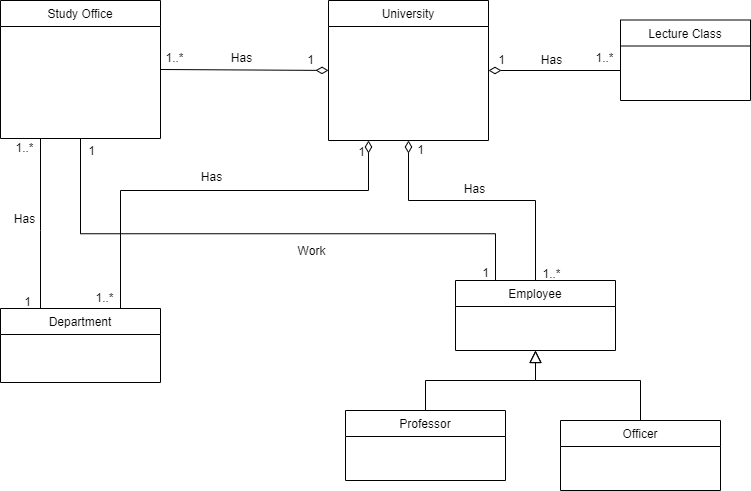

The diagram above was exported from draw.io. Its source (the exported page's mxGraphModel, read from the mxfile embedded in the PNG):
<mxGraphModel dx="1167" dy="713" grid="1" gridSize="10" guides="1" tooltips="1" connect="1" arrows="1" fold="1" page="1" pageScale="1" pageWidth="827" pageHeight="1169" math="0" shadow="0">
  <root>
    <mxCell id="WIyWlLk6GJQsqaUBKTNV-0" />
    <mxCell id="WIyWlLk6GJQsqaUBKTNV-1" parent="WIyWlLk6GJQsqaUBKTNV-0" />
    <mxCell id="zkfFHV4jXpPFQw0GAbJ--0" value="Study Office" style="swimlane;fontStyle=0;align=center;verticalAlign=top;childLayout=stackLayout;horizontal=1;startSize=26;horizontalStack=0;resizeParent=1;resizeLast=0;collapsible=1;marginBottom=0;rounded=0;shadow=0;strokeWidth=1;" parent="WIyWlLk6GJQsqaUBKTNV-1" vertex="1">
      <mxGeometry x="10" y="30" width="160" height="138" as="geometry">
        <mxRectangle x="230" y="140" width="160" height="26" as="alternateBounds" />
      </mxGeometry>
    </mxCell>
    <mxCell id="zkfFHV4jXpPFQw0GAbJ--6" value="Department" style="swimlane;fontStyle=0;align=center;verticalAlign=top;childLayout=stackLayout;horizontal=1;startSize=26;horizontalStack=0;resizeParent=1;resizeLast=0;collapsible=1;marginBottom=0;rounded=0;shadow=0;strokeWidth=1;" parent="WIyWlLk6GJQsqaUBKTNV-1" vertex="1">
      <mxGeometry x="10" y="338" width="160" height="74" as="geometry">
        <mxRectangle x="130" y="380" width="160" height="26" as="alternateBounds" />
      </mxGeometry>
    </mxCell>
    <mxCell id="zkfFHV4jXpPFQw0GAbJ--12" value="" style="endArrow=block;endSize=10;endFill=0;shadow=0;strokeWidth=1;rounded=0;edgeStyle=elbowEdgeStyle;elbow=vertical;exitX=0.5;exitY=0;exitDx=0;exitDy=0;entryX=0.5;entryY=1;entryDx=0;entryDy=0;" parent="WIyWlLk6GJQsqaUBKTNV-1" source="1L--r5snflXHpSbxd0_Q-1" target="zkfFHV4jXpPFQw0GAbJ--13" edge="1">
      <mxGeometry width="160" relative="1" as="geometry">
        <mxPoint x="171.99999999999994" y="414.6099999999999" as="sourcePoint" />
        <mxPoint x="700" y="450" as="targetPoint" />
        <Array as="points">
          <mxPoint x="490" y="410" />
          <mxPoint x="210" y="430" />
        </Array>
      </mxGeometry>
    </mxCell>
    <mxCell id="zkfFHV4jXpPFQw0GAbJ--13" value="Employee" style="swimlane;fontStyle=0;align=center;verticalAlign=top;childLayout=stackLayout;horizontal=1;startSize=26;horizontalStack=0;resizeParent=1;resizeLast=0;collapsible=1;marginBottom=0;rounded=0;shadow=0;strokeWidth=1;" parent="WIyWlLk6GJQsqaUBKTNV-1" vertex="1">
      <mxGeometry x="465" y="310" width="160" height="70" as="geometry">
        <mxRectangle x="340" y="380" width="170" height="26" as="alternateBounds" />
      </mxGeometry>
    </mxCell>
    <mxCell id="zkfFHV4jXpPFQw0GAbJ--16" value="" style="endArrow=block;endSize=10;endFill=0;shadow=0;strokeWidth=1;rounded=0;edgeStyle=elbowEdgeStyle;elbow=vertical;exitX=0.5;exitY=0;exitDx=0;exitDy=0;entryX=0.5;entryY=1;entryDx=0;entryDy=0;" parent="WIyWlLk6GJQsqaUBKTNV-1" source="1L--r5snflXHpSbxd0_Q-2" target="zkfFHV4jXpPFQw0GAbJ--13" edge="1">
      <mxGeometry width="160" relative="1" as="geometry">
        <mxPoint x="40" y="283" as="sourcePoint" />
        <mxPoint x="140" y="181" as="targetPoint" />
        <Array as="points">
          <mxPoint x="710" y="410" />
          <mxPoint x="340" y="430" />
        </Array>
      </mxGeometry>
    </mxCell>
    <mxCell id="zkfFHV4jXpPFQw0GAbJ--17" value="University&#10;" style="swimlane;fontStyle=0;align=center;verticalAlign=top;childLayout=stackLayout;horizontal=1;startSize=26;horizontalStack=0;resizeParent=1;resizeLast=0;collapsible=1;marginBottom=0;rounded=0;shadow=0;strokeWidth=1;" parent="WIyWlLk6GJQsqaUBKTNV-1" vertex="1">
      <mxGeometry x="338" y="30" width="160" height="140" as="geometry">
        <mxRectangle x="338" y="30" width="160" height="26" as="alternateBounds" />
      </mxGeometry>
    </mxCell>
    <mxCell id="1L--r5snflXHpSbxd0_Q-0" value="Lecture Class" style="swimlane;fontStyle=0;align=center;verticalAlign=top;childLayout=stackLayout;horizontal=1;startSize=26;horizontalStack=0;resizeParent=1;resizeLast=0;collapsible=1;marginBottom=0;rounded=0;shadow=0;strokeWidth=1;" parent="WIyWlLk6GJQsqaUBKTNV-1" vertex="1">
      <mxGeometry x="630" y="49.5" width="130" height="80.5" as="geometry">
        <mxRectangle x="630" y="49.5" width="160" height="26" as="alternateBounds" />
      </mxGeometry>
    </mxCell>
    <mxCell id="1L--r5snflXHpSbxd0_Q-1" value="Professor" style="swimlane;fontStyle=0;align=center;verticalAlign=top;childLayout=stackLayout;horizontal=1;startSize=26;horizontalStack=0;resizeParent=1;resizeLast=0;collapsible=1;marginBottom=0;rounded=0;shadow=0;strokeWidth=1;" parent="WIyWlLk6GJQsqaUBKTNV-1" vertex="1">
      <mxGeometry x="355" y="440" width="160" height="70" as="geometry">
        <mxRectangle x="340" y="380" width="170" height="26" as="alternateBounds" />
      </mxGeometry>
    </mxCell>
    <mxCell id="1L--r5snflXHpSbxd0_Q-2" value="Officer" style="swimlane;fontStyle=0;align=center;verticalAlign=top;childLayout=stackLayout;horizontal=1;startSize=26;horizontalStack=0;resizeParent=1;resizeLast=0;collapsible=1;marginBottom=0;rounded=0;shadow=0;strokeWidth=1;" parent="WIyWlLk6GJQsqaUBKTNV-1" vertex="1">
      <mxGeometry x="570" y="450" width="160" height="70" as="geometry">
        <mxRectangle x="340" y="380" width="170" height="26" as="alternateBounds" />
      </mxGeometry>
    </mxCell>
    <mxCell id="1L--r5snflXHpSbxd0_Q-4" value="" style="endArrow=none;endSize=10;endFill=0;shadow=0;strokeWidth=1;rounded=0;edgeStyle=elbowEdgeStyle;elbow=vertical;entryX=0.25;entryY=0;entryDx=0;entryDy=0;exitX=0.25;exitY=1;exitDx=0;exitDy=0;" parent="WIyWlLk6GJQsqaUBKTNV-1" source="zkfFHV4jXpPFQw0GAbJ--0" target="zkfFHV4jXpPFQw0GAbJ--6" edge="1">
      <mxGeometry width="160" relative="1" as="geometry">
        <mxPoint x="60" y="168" as="sourcePoint" />
        <mxPoint x="80" y="338" as="targetPoint" />
        <Array as="points">
          <mxPoint x="80" y="260" />
          <mxPoint x="60" y="190" />
        </Array>
      </mxGeometry>
    </mxCell>
    <mxCell id="1L--r5snflXHpSbxd0_Q-5" value="" style="endArrow=diamondThin;endSize=10;endFill=0;shadow=0;strokeWidth=1;rounded=0;edgeStyle=elbowEdgeStyle;elbow=vertical;entryX=0.5;entryY=1;entryDx=0;entryDy=0;exitX=0.5;exitY=0;exitDx=0;exitDy=0;" parent="WIyWlLk6GJQsqaUBKTNV-1" source="zkfFHV4jXpPFQw0GAbJ--13" target="zkfFHV4jXpPFQw0GAbJ--17" edge="1">
      <mxGeometry width="160" relative="1" as="geometry">
        <mxPoint x="260" y="330" as="sourcePoint" />
        <mxPoint x="260" y="320" as="targetPoint" />
        <Array as="points">
          <mxPoint x="560" y="230" />
          <mxPoint x="220" y="270" />
        </Array>
      </mxGeometry>
    </mxCell>
    <mxCell id="1L--r5snflXHpSbxd0_Q-7" value="" style="endArrow=diamondThin;endSize=10;endFill=0;shadow=0;strokeWidth=1;rounded=0;edgeStyle=elbowEdgeStyle;elbow=vertical;exitX=0.75;exitY=0;exitDx=0;exitDy=0;entryX=0.25;entryY=1;entryDx=0;entryDy=0;" parent="WIyWlLk6GJQsqaUBKTNV-1" source="zkfFHV4jXpPFQw0GAbJ--6" target="zkfFHV4jXpPFQw0GAbJ--17" edge="1">
      <mxGeometry width="160" relative="1" as="geometry">
        <mxPoint x="180" y="240" as="sourcePoint" />
        <mxPoint x="380" y="200" as="targetPoint" />
        <Array as="points">
          <mxPoint x="250" y="220" />
          <mxPoint x="190" y="262" />
        </Array>
      </mxGeometry>
    </mxCell>
    <mxCell id="1L--r5snflXHpSbxd0_Q-8" value="Has" style="text;html=1;resizable=0;points=[];;align=center;verticalAlign=middle;labelBackgroundColor=none;rounded=0;shadow=0;strokeWidth=1;fontSize=12;" parent="WIyWlLk6GJQsqaUBKTNV-1" vertex="1" connectable="0">
      <mxGeometry x="27" y="250" as="geometry">
        <mxPoint x="6" y="-2" as="offset" />
      </mxGeometry>
    </mxCell>
    <mxCell id="1L--r5snflXHpSbxd0_Q-9" value="1..*" style="text;html=1;resizable=0;points=[];;align=center;verticalAlign=middle;labelBackgroundColor=none;rounded=0;shadow=0;strokeWidth=1;fontSize=12;" parent="WIyWlLk6GJQsqaUBKTNV-1" vertex="1" connectable="0">
      <mxGeometry x="30" y="180" as="geometry">
        <mxPoint x="3" y="-3" as="offset" />
      </mxGeometry>
    </mxCell>
    <mxCell id="1L--r5snflXHpSbxd0_Q-10" value="1" style="text;html=1;resizable=0;points=[];;align=center;verticalAlign=middle;labelBackgroundColor=none;rounded=0;shadow=0;strokeWidth=1;fontSize=12;" parent="WIyWlLk6GJQsqaUBKTNV-1" vertex="1" connectable="0">
      <mxGeometry x="30" y="330" as="geometry">
        <mxPoint x="6" y="1" as="offset" />
      </mxGeometry>
    </mxCell>
    <mxCell id="1L--r5snflXHpSbxd0_Q-11" value="" style="endArrow=diamondThin;endSize=10;endFill=0;shadow=0;strokeWidth=1;rounded=0;edgeStyle=elbowEdgeStyle;elbow=vertical;exitX=0;exitY=0.5;exitDx=0;exitDy=0;entryX=1;entryY=0.5;entryDx=0;entryDy=0;" parent="WIyWlLk6GJQsqaUBKTNV-1" source="1L--r5snflXHpSbxd0_Q-0" target="zkfFHV4jXpPFQw0GAbJ--17" edge="1">
      <mxGeometry width="160" relative="1" as="geometry">
        <mxPoint x="702" y="9" as="sourcePoint" />
        <mxPoint x="490" y="-10" as="targetPoint" />
        <Array as="points">
          <mxPoint x="600" y="100" />
          <mxPoint x="122" y="-160" />
        </Array>
      </mxGeometry>
    </mxCell>
    <mxCell id="1L--r5snflXHpSbxd0_Q-12" value="" style="endArrow=diamondThin;endSize=10;endFill=0;shadow=0;strokeWidth=1;rounded=0;edgeStyle=elbowEdgeStyle;elbow=vertical;exitX=1;exitY=0.5;exitDx=0;exitDy=0;entryX=0;entryY=0.5;entryDx=0;entryDy=0;" parent="WIyWlLk6GJQsqaUBKTNV-1" source="zkfFHV4jXpPFQw0GAbJ--0" target="zkfFHV4jXpPFQw0GAbJ--17" edge="1">
      <mxGeometry width="160" relative="1" as="geometry">
        <mxPoint x="150" y="79" as="sourcePoint" />
        <mxPoint x="320" y="70" as="targetPoint" />
        <Array as="points" />
      </mxGeometry>
    </mxCell>
    <mxCell id="1L--r5snflXHpSbxd0_Q-13" value="1" style="text;html=1;resizable=0;points=[];;align=center;verticalAlign=middle;labelBackgroundColor=none;rounded=0;shadow=0;strokeWidth=1;fontSize=12;" parent="WIyWlLk6GJQsqaUBKTNV-1" vertex="1" connectable="0">
      <mxGeometry x="314" y="90" as="geometry">
        <mxPoint x="5" y="-1" as="offset" />
      </mxGeometry>
    </mxCell>
    <mxCell id="1L--r5snflXHpSbxd0_Q-14" value="1..*" style="text;html=1;resizable=0;points=[];;align=center;verticalAlign=middle;labelBackgroundColor=none;rounded=0;shadow=0;strokeWidth=1;fontSize=12;" parent="WIyWlLk6GJQsqaUBKTNV-1" vertex="1" connectable="0">
      <mxGeometry x="180" y="90" as="geometry">
        <mxPoint x="3" y="-3" as="offset" />
      </mxGeometry>
    </mxCell>
    <mxCell id="1L--r5snflXHpSbxd0_Q-15" value="1..*" style="text;html=1;resizable=0;points=[];;align=center;verticalAlign=middle;labelBackgroundColor=none;rounded=0;shadow=0;strokeWidth=1;fontSize=12;" parent="WIyWlLk6GJQsqaUBKTNV-1" vertex="1" connectable="0">
      <mxGeometry x="110" y="330" as="geometry">
        <mxPoint x="3" y="-3" as="offset" />
      </mxGeometry>
    </mxCell>
    <mxCell id="1L--r5snflXHpSbxd0_Q-17" value="1" style="text;html=1;resizable=0;points=[];;align=center;verticalAlign=middle;labelBackgroundColor=none;rounded=0;shadow=0;strokeWidth=1;fontSize=12;" parent="WIyWlLk6GJQsqaUBKTNV-1" vertex="1" connectable="0">
      <mxGeometry x="355" y="181" as="geometry">
        <mxPoint x="15" as="offset" />
      </mxGeometry>
    </mxCell>
    <mxCell id="1L--r5snflXHpSbxd0_Q-18" value="1" style="text;html=1;resizable=0;points=[];;align=center;verticalAlign=middle;labelBackgroundColor=none;rounded=0;shadow=0;strokeWidth=1;fontSize=12;" parent="WIyWlLk6GJQsqaUBKTNV-1" vertex="1" connectable="0">
      <mxGeometry x="424" y="180" as="geometry">
        <mxPoint x="5" y="-1" as="offset" />
      </mxGeometry>
    </mxCell>
    <mxCell id="1L--r5snflXHpSbxd0_Q-19" value="1..*" style="text;html=1;resizable=0;points=[];;align=center;verticalAlign=middle;labelBackgroundColor=none;rounded=0;shadow=0;strokeWidth=1;fontSize=12;" parent="WIyWlLk6GJQsqaUBKTNV-1" vertex="1" connectable="0">
      <mxGeometry x="565" y="303" as="geometry">
        <mxPoint x="-5" as="offset" />
      </mxGeometry>
    </mxCell>
    <mxCell id="1L--r5snflXHpSbxd0_Q-20" value="1" style="text;html=1;resizable=0;points=[];;align=center;verticalAlign=middle;labelBackgroundColor=none;rounded=0;shadow=0;strokeWidth=1;fontSize=12;" parent="WIyWlLk6GJQsqaUBKTNV-1" vertex="1" connectable="0">
      <mxGeometry x="505" y="90" as="geometry">
        <mxPoint x="5" y="-1" as="offset" />
      </mxGeometry>
    </mxCell>
    <mxCell id="1L--r5snflXHpSbxd0_Q-21" value="1..*" style="text;html=1;resizable=0;points=[];;align=center;verticalAlign=middle;labelBackgroundColor=none;rounded=0;shadow=0;strokeWidth=1;fontSize=12;" parent="WIyWlLk6GJQsqaUBKTNV-1" vertex="1" connectable="0">
      <mxGeometry x="610" y="90" as="geometry">
        <mxPoint x="3" y="-3" as="offset" />
      </mxGeometry>
    </mxCell>
    <mxCell id="0DbTyf9t67kDqDOwYq1t-0" value="" style="endArrow=none;endSize=10;endFill=0;shadow=0;strokeWidth=1;rounded=0;edgeStyle=elbowEdgeStyle;elbow=vertical;exitX=0.5;exitY=1;exitDx=0;exitDy=0;entryX=0.25;entryY=0;entryDx=0;entryDy=0;" edge="1" parent="WIyWlLk6GJQsqaUBKTNV-1" source="zkfFHV4jXpPFQw0GAbJ--0" target="zkfFHV4jXpPFQw0GAbJ--13">
      <mxGeometry width="160" relative="1" as="geometry">
        <mxPoint x="20" y="151.75" as="sourcePoint" />
        <mxPoint x="570" y="348.25" as="targetPoint" />
        <Array as="points">
          <mxPoint x="290" y="263.25" />
          <mxPoint x="160" y="265.75" />
        </Array>
      </mxGeometry>
    </mxCell>
    <mxCell id="0DbTyf9t67kDqDOwYq1t-1" value="1" style="text;html=1;resizable=0;points=[];;align=center;verticalAlign=middle;labelBackgroundColor=none;rounded=0;shadow=0;strokeWidth=1;fontSize=12;" vertex="1" connectable="0" parent="WIyWlLk6GJQsqaUBKTNV-1">
      <mxGeometry x="95" y="181" as="geometry">
        <mxPoint x="5" y="-1" as="offset" />
      </mxGeometry>
    </mxCell>
    <mxCell id="0DbTyf9t67kDqDOwYq1t-3" value="Has" style="text;html=1;resizable=0;points=[];;align=center;verticalAlign=middle;labelBackgroundColor=none;rounded=0;shadow=0;strokeWidth=1;fontSize=12;" vertex="1" connectable="0" parent="WIyWlLk6GJQsqaUBKTNV-1">
      <mxGeometry x="255" y="86" as="geometry">
        <mxPoint x="-5" y="1" as="offset" />
      </mxGeometry>
    </mxCell>
    <mxCell id="0DbTyf9t67kDqDOwYq1t-4" value="Has" style="text;html=1;resizable=0;points=[];;align=center;verticalAlign=middle;labelBackgroundColor=none;rounded=0;shadow=0;strokeWidth=1;fontSize=12;" vertex="1" connectable="0" parent="WIyWlLk6GJQsqaUBKTNV-1">
      <mxGeometry x="565" y="88" as="geometry">
        <mxPoint x="-5" y="1" as="offset" />
      </mxGeometry>
    </mxCell>
    <mxCell id="0DbTyf9t67kDqDOwYq1t-5" value="Has" style="text;html=1;resizable=0;points=[];;align=center;verticalAlign=middle;labelBackgroundColor=none;rounded=0;shadow=0;strokeWidth=1;fontSize=12;" vertex="1" connectable="0" parent="WIyWlLk6GJQsqaUBKTNV-1">
      <mxGeometry x="225" y="205" as="geometry">
        <mxPoint x="-5" y="1" as="offset" />
      </mxGeometry>
    </mxCell>
    <mxCell id="0DbTyf9t67kDqDOwYq1t-6" value="Has" style="text;html=1;resizable=0;points=[];;align=center;verticalAlign=middle;labelBackgroundColor=none;rounded=0;shadow=0;strokeWidth=1;fontSize=12;" vertex="1" connectable="0" parent="WIyWlLk6GJQsqaUBKTNV-1">
      <mxGeometry x="528" y="220" as="geometry">
        <mxPoint x="-45" y="-2" as="offset" />
      </mxGeometry>
    </mxCell>
    <mxCell id="0DbTyf9t67kDqDOwYq1t-7" value="Work" style="text;html=1;resizable=0;points=[];;align=center;verticalAlign=middle;labelBackgroundColor=none;rounded=0;shadow=0;strokeWidth=1;fontSize=12;" vertex="1" connectable="0" parent="WIyWlLk6GJQsqaUBKTNV-1">
      <mxGeometry x="325" y="279" as="geometry">
        <mxPoint x="-5" y="1" as="offset" />
      </mxGeometry>
    </mxCell>
    <mxCell id="0DbTyf9t67kDqDOwYq1t-8" value="1" style="text;html=1;resizable=0;points=[];;align=center;verticalAlign=middle;labelBackgroundColor=none;rounded=0;shadow=0;strokeWidth=1;fontSize=12;" vertex="1" connectable="0" parent="WIyWlLk6GJQsqaUBKTNV-1">
      <mxGeometry x="489" y="303" as="geometry">
        <mxPoint x="5" y="-1" as="offset" />
      </mxGeometry>
    </mxCell>
  </root>
</mxGraphModel>